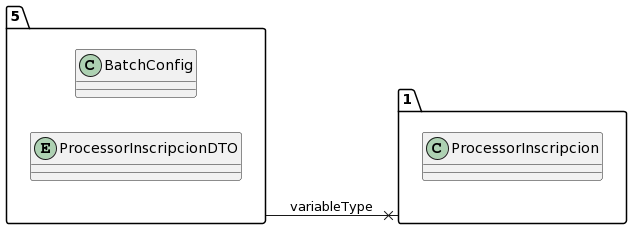

The diagram above was rendered by PlantUML. Its source (embedded in the PNG):
@startuml
allow_mixing
left to right direction
package "5"{
class BatchConfig
entity ProcessorInscripcionDTO

}
package "1"{
class ProcessorInscripcion

}
"5" --x "1":variableType
@enduml